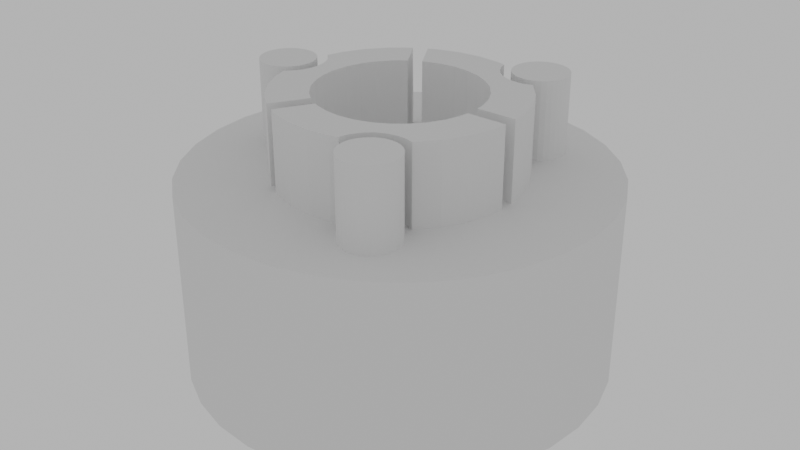 # Source: UbuntuLogo.blend  (saved by Blender 2.92.15; exported with 4.5.12 LTS)
import bpy
from mathutils import Matrix  # noqa: F401  (used for matrix-valued properties, if any)

bpy.ops.wm.read_factory_settings(use_empty=True)
scene = bpy.context.scene
scene.name = 'Scene'

# ---- collections
col_collection = bpy.data.collections.new('Collection'); scene.collection.children.link(col_collection)

# ---- world
world_world = bpy.data.worlds.new('World'); scene.world = world_world
world_world.use_nodes = True; world_world.node_tree.nodes.clear()
_N = world_world.node_tree.nodes; _L = world_world.node_tree.links
n0 = _N.new('ShaderNodeOutputWorld'); n0.name = 'World Output'; n0.location = (300, 300)
n1 = _N.new('ShaderNodeBackground'); n1.name = 'Background'; n1.location = (10, 300)
n1.inputs[0].default_value = (0.5277, 0.5277, 0.5277, 1.0)
_L.new(n1.outputs[0], n0.inputs[0])
n0.is_active_output = True
world_world.color = (0.05088, 0.05088, 0.05088)
world_world.use_sun_shadow = False
world_world.sun_shadow_jitter_overblur = 0.0

# ---- meshes
me_circle_003 = bpy.data.meshes.new('Circle.003')
me_circle_003.from_pydata([(0.0, 1.0, 0.0), (-0.1951, 0.9808, 0.0), (-0.3827, 0.9239, 0.0), (-0.5556, 0.8315, 0.0), (-0.7071, 0.7071, 0.0), (-0.8315, 0.5556, 0.0), (-0.9239, 0.3827, 0.0), (-0.9808, 0.1951, 0.0), (-1.0, 7.55e-08, 0.0), (-0.9808, -0.1951, 0.0), (-0.9239, -0.3827, 0.0), (-0.8315, -0.5556, 0.0), (-0.7071, -0.7071, 0.0), (-0.5556, -0.8315, 0.0), (-0.3827, -0.9239, 0.0), (-0.1951, -0.9808, 0.0), (3.258e-07, -1.0, 0.0), (0.1951, -0.9808, 0.0), (0.3827, -0.9239, 0.0), (0.5556, -0.8315, 0.0), (0.7071, -0.7071, 0.0), (0.8315, -0.5556, 0.0), (0.9239, -0.3827, 0.0), (0.9808, -0.1951, 0.0), (1.0, 9.656e-07, 0.0), (0.9808, 0.1951, 0.0), (0.9239, 0.3827, 0.0), (0.8315, 0.5556, 0.0), (0.7071, 0.7071, 0.0), (0.5556, 0.8315, 0.0), (0.3827, 0.9239, 0.0), (0.1951, 0.9808, 0.0), (0.0, 1.0, -0.9275), (-0.1951, 0.9808, -0.9275), (-0.3827, 0.9239, -0.9275), (-0.5556, 0.8315, -0.9275), (-0.7071, 0.7071, -0.9275), (-0.8315, 0.5556, -0.9275), (-0.9239, 0.3827, -0.9275), (-0.9808, 0.1951, -0.9275), (-1.0, 7.55e-08, -0.9275), (-0.9808, -0.1951, -0.9275), (-0.9239, -0.3827, -0.9275), (-0.8315, -0.5556, -0.9275), (-0.7071, -0.7071, -0.9275), (-0.5556, -0.8315, -0.9275), (-0.3827, -0.9239, -0.9275), (-0.1951, -0.9808, -0.9275), (3.258e-07, -1.0, -0.9275), (0.1951, -0.9808, -0.9275), (0.3827, -0.9239, -0.9275), (0.5556, -0.8315, -0.9275), (0.7071, -0.7071, -0.9275), (0.8315, -0.5556, -0.9275), (0.9239, -0.3827, -0.9275), (0.9808, -0.1951, -0.9275), (1.0, 9.656e-07, -0.9275), (0.9808, 0.1951, -0.9275), (0.9239, 0.3827, -0.9275), (0.8315, 0.5556, -0.9275), (0.7071, 0.7071, -0.9275), (0.5556, 0.8315, -0.9275), (0.3827, 0.9239, -0.9275), (0.1951, 0.9808, -0.9275)], [], [(1, 0, 31, 30, 29, 28, 27, 26, 25, 24, 23, 22, 21, 20, 19, 18, 17, 16, 15, 14, 13, 12, 11, 10, 9, 8, 7, 6, 5, 4, 3, 2), (33, 34, 35, 36, 37, 38, 39, 40, 41, 42, 43, 44, 45, 46, 47, 48, 49, 50, 51, 52, 53, 54, 55, 56, 57, 58, 59, 60, 61, 62, 63, 32), (1, 2, 34, 33), (28, 29, 61, 60), (15, 16, 48, 47), (2, 3, 35, 34), (29, 30, 62, 61), (16, 17, 49, 48), (3, 4, 36, 35), (30, 31, 63, 62), (17, 18, 50, 49), (4, 5, 37, 36), (31, 0, 32, 63), (18, 19, 51, 50), (5, 6, 38, 37), (19, 20, 52, 51), (6, 7, 39, 38), (20, 21, 53, 52), (7, 8, 40, 39), (21, 22, 54, 53), (8, 9, 41, 40), (22, 23, 55, 54), (9, 10, 42, 41), (23, 24, 56, 55), (10, 11, 43, 42), (24, 25, 57, 56), (11, 12, 44, 43), (25, 26, 58, 57), (12, 13, 45, 44), (26, 27, 59, 58), (13, 14, 46, 45), (0, 1, 33, 32), (27, 28, 60, 59), (14, 15, 47, 46)])
_uv = me_circle_003.uv_layers.new(name='UVMap')
_uv.uv.foreach_set('vector', [0.0, 0.0, 0.0, 0.0, 0.0, 0.0, 0.0, 0.0, 0.0, 0.0, 0.0, 0.0, 0.0, 0.0, 0.0, 0.0, 0.0, 0.0, 0.0, 0.0, 0.0, 0.0, 0.0, 0.0, 0.0, 0.0, 0.0, 0.0, 0.0, 0.0, 0.0, 0.0, 0.0, 0.0, 0.0, 0.0, 0.0, 0.0, 0.0, 0.0, 0.0, 0.0, 0.0, 0.0, 0.0, 0.0, 0.0, 0.0, 0.0, 0.0, 0.0, 0.0, 0.0, 0.0, 0.0, 0.0, 0.0, 0.0, 0.0, 0.0, 0.0, 0.0, 0.0, 0.0, 0.0, 0.0, 0.0, 0.0, 0.0, 0.0, 0.0, 0.0, 0.0, 0.0, 0.0, 0.0, 0.0, 0.0, 0.0, 0.0, 0.0, 0.0, 0.0, 0.0, 0.0, 0.0, 0.0, 0.0, 0.0, 0.0, 0.0, 0.0, 0.0, 0.0, 0.0, 0.0, 0.0, 0.0, 0.0, 0.0, 0.0, 0.0, 0.0, 0.0, 0.0, 0.0, 0.0, 0.0, 0.0, 0.0, 0.0, 0.0, 0.0, 0.0, 0.0, 0.0, 0.0, 0.0, 0.0, 0.0, 0.0, 0.0, 0.0, 0.0, 0.0, 0.0, 0.0, 0.0, 0.0, 0.0, 0.0, 0.0, 0.0, 0.0, 0.0, 0.0, 0.0, 0.0, 0.0, 0.0, 0.0, 0.0, 0.0, 0.0, 0.0, 0.0, 0.0, 0.0, 0.0, 0.0, 0.0, 0.0, 0.0, 0.0, 0.0, 0.0, 0.0, 0.0, 0.0, 0.0, 0.0, 0.0, 0.0, 0.0, 0.0, 0.0, 0.0, 0.0, 0.0, 0.0, 0.0, 0.0, 0.0, 0.0, 0.0, 0.0, 0.0, 0.0, 0.0, 0.0, 0.0, 0.0, 0.0, 0.0, 0.0, 0.0, 0.0, 0.0, 0.0, 0.0, 0.0, 0.0, 0.0, 0.0, 0.0, 0.0, 0.0, 0.0, 0.0, 0.0, 0.0, 0.0, 0.0, 0.0, 0.0, 0.0, 0.0, 0.0, 0.0, 0.0, 0.0, 0.0, 0.0, 0.0, 0.0, 0.0, 0.0, 0.0, 0.0, 0.0, 0.0, 0.0, 0.0, 0.0, 0.0, 0.0, 0.0, 0.0, 0.0, 0.0, 0.0, 0.0, 0.0, 0.0, 0.0, 0.0, 0.0, 0.0, 0.0, 0.0, 0.0, 0.0, 0.0, 0.0, 0.0, 0.0, 0.0, 0.0, 0.0, 0.0, 0.0, 0.0, 0.0, 0.0, 0.0, 0.0, 0.0, 0.0, 0.0, 0.0, 0.0, 0.0, 0.0, 0.0, 0.0, 0.0, 0.0, 0.0, 0.0, 0.0, 0.0, 0.0, 0.0, 0.0, 0.0, 0.0, 0.0, 0.0, 0.0, 0.0, 0.0, 0.0, 0.0, 0.0, 0.0, 0.0, 0.0, 0.0, 0.0, 0.0, 0.0, 0.0, 0.0, 0.0, 0.0, 0.0, 0.0, 0.0, 0.0, 0.0, 0.0, 0.0, 0.0, 0.0, 0.0, 0.0, 0.0, 0.0, 0.0, 0.0, 0.0, 0.0, 0.0, 0.0, 0.0, 0.0, 0.0, 0.0, 0.0, 0.0, 0.0, 0.0, 0.0, 0.0, 0.0, 0.0, 0.0, 0.0, 0.0, 0.0, 0.0, 0.0, 0.0, 0.0, 0.0, 0.0, 0.0, 0.0, 0.0, 0.0, 0.0, 0.0, 0.0, 0.0, 0.0, 0.0, 0.0, 0.0, 0.0, 0.0, 0.0, 0.0, 0.0, 0.0, 0.0, 0.0, 0.0, 0.0, 0.0, 0.0, 0.0, 0.0, 0.0, 0.0, 0.0, 0.0, 0.0, 0.0, 0.0, 0.0, 0.0, 0.0, 0.0, 0.0, 0.0, 0.0, 0.0, 0.0, 0.0, 0.0, 0.0, 0.0, 0.0, 0.0])
me_circle_003.use_remesh_fix_poles = True
me_circle_003.use_remesh_preserve_attributes = False
me_circle_003.use_mirror_vertex_groups = False
me_circle_003.update()
me_circle_007 = bpy.data.meshes.new('Circle.007')
me_circle_007.from_pydata([(-0.9378, -0.2254, 0.1693), (-0.898, -0.1769, 0.1693), (-0.8685, -0.1216, 0.1693), (-0.8503, -0.06165, 0.1693), (-0.8441, 0.0007364, 0.1693), (-0.8503, 0.06313, 0.1693), (-0.8685, 0.1231, 0.1693), (-0.898, 0.1784, 0.1693), (-0.9378, 0.2269, 0.1693), (0.5793, -0.6894, 0.1693), (0.5173, -0.6955, 0.1693), (0.4577, -0.7136, 0.1693), (0.4028, -0.743, 0.1693), (0.3547, -0.7825, 0.1693), (0.3152, -0.8306, 0.1693), (0.2858, -0.8856, 0.1693), (0.2677, -0.9452, 0.1693), (0.6413, -0.6955, 0.1693), (0.2676, 0.946, 0.1693), (0.2857, 0.8864, 0.1693), (0.315, 0.8316, 0.1693), (0.3545, 0.7835, 0.1693), (0.4026, 0.744, 0.1693), (0.4574, 0.7147, 0.1693), (0.517, 0.6966, 0.1693), (0.5789, 0.6905, 0.1693), (0.6408, 0.6966, 0.1693), (0.0, 1.0, 0.0), (-0.1951, 0.9808, 0.0), (-0.3827, 0.9239, 0.0), (-0.5556, 0.8315, 0.0), (-0.7071, 0.7071, 0.0), (-0.8315, 0.5556, 0.0), (-0.9239, 0.3827, 0.0), (-0.9808, 0.1951, 0.0), (-0.9808, -0.1951, 0.0), (-0.9239, -0.3827, 0.0), (-0.8315, -0.5556, 0.0), (-0.7071, -0.7071, 0.0), (-0.5556, -0.8315, 0.0), (-0.3827, -0.9239, 0.0), (-0.1951, -0.9808, 0.0), (3.258e-07, -1.0, 0.0), (0.1951, -0.9808, 0.0), (0.7071, -0.7071, 0.0), (0.8315, -0.5556, 0.0), (0.9239, -0.3827, 0.0), (0.9808, -0.1951, 0.0), (0.9808, 0.1951, 0.0), (0.9239, 0.3827, 0.0), (0.8315, 0.5556, 0.0), (0.7071, 0.7071, 0.0), (0.3827, 0.9239, 0.0), (0.1951, 0.9808, 0.0), (-0.1312, 0.6595, 0.0), (1.791e-07, 0.6724, 0.0), (-0.2573, 0.6212, 0.0), (-0.4755, 0.4755, 0.0), (-0.5591, 0.3736, 0.0), (-0.6212, 0.2573, 0.0), (-0.6595, 0.1312, 0.0), (-0.6724, -8.182e-09, 0.0), (-0.6595, -0.1312, 0.0), (-0.6212, -0.2573, 0.0), (-0.5591, -0.3736, 0.0), (-0.4755, -0.4755, 0.0), (-0.2573, -0.6212, 0.0), (-0.1312, -0.6595, 0.0), (2.317e-07, -0.6724, 0.0), (0.1312, -0.6595, 0.0), (0.2573, -0.6212, 0.0), (0.3736, -0.5591, 0.0), (0.4755, -0.4755, 0.0), (0.5591, -0.3736, 0.0), (0.6212, -0.2573, 0.0), (0.6595, -0.1312, 0.0), (0.6595, 0.1312, 0.0), (0.6212, 0.2573, 0.0), (0.5591, 0.3736, 0.0), (0.4755, 0.4755, 0.0), (0.3736, 0.5591, 0.0), (0.2573, 0.6212, 0.0), (0.1312, 0.6595, 0.0), (0.0, 1.0, 0.8755), (-0.1951, 0.9808, 0.8755), (-0.3827, 0.9239, 0.8755), (-0.5556, 0.8315, 0.8755), (-0.7071, 0.7071, 0.8755), (-0.8315, 0.5556, 0.8755), (-0.9239, 0.3827, 0.8755), (-0.9239, -0.3827, 0.8755), (-0.8315, -0.5556, 0.8755), (-0.7071, -0.7071, 0.8755), (-0.5556, -0.8315, 0.8755), (-0.3827, -0.9239, 0.8755), (-0.1951, -0.9808, 0.8755), (3.258e-07, -1.0, 0.8755), (0.1951, -0.9808, 0.8755), (0.7071, -0.7071, 0.8755), (0.8315, -0.5556, 0.8755), (0.9239, -0.3827, 0.8755), (0.9808, -0.1951, 0.8755), (0.9808, 0.1951, 0.8755), (0.9239, 0.3827, 0.8755), (0.8315, 0.5556, 0.8755), (0.7071, 0.7071, 0.8755), (0.1951, 0.9808, 0.8755), (-0.1312, 0.6595, 0.8755), (1.791e-07, 0.6724, 0.8755), (-0.2573, 0.6212, 0.8755), (-0.4755, 0.4755, 0.8755), (-0.5591, 0.3736, 0.8755), (-0.6212, 0.2573, 0.8755), (-0.6595, 0.1312, 0.8755), (-0.6724, -8.182e-09, 0.8755), (-0.6595, -0.1312, 0.8755), (-0.6212, -0.2573, 0.8755), (-0.5591, -0.3736, 0.8755), (-0.4755, -0.4755, 0.8755), (-0.2573, -0.6212, 0.8755), (-0.1312, -0.6595, 0.8755), (2.317e-07, -0.6724, 0.8755), (0.1312, -0.6595, 0.8755), (0.2573, -0.6212, 0.8755), (0.3736, -0.5591, 0.8755), (0.4755, -0.4755, 0.8755), (0.5591, -0.3736, 0.8755), (0.6212, -0.2573, 0.8755), (0.6595, -0.1312, 0.8755), (0.6595, 0.1312, 0.8755), (0.6212, 0.2573, 0.8755), (0.5591, 0.3736, 0.8755), (0.4755, 0.4755, 0.8755), (0.3736, 0.5591, 0.8755), (0.2573, 0.6212, 0.8755), (0.1312, 0.6595, 0.8755), (0.2857, 0.8864, 0.8755), (0.2676, 0.946, 0.8755), (0.2663, 0.9592, 0.1693), (0.2663, 0.9592, 0.8755), (0.3346, 0.8077, 0.8755), (0.3545, 0.7835, 0.8755), (0.315, 0.8316, 0.8755), (0.4574, 0.7147, 0.8755), (0.4026, 0.744, 0.8755), (0.5789, 0.6905, 0.8755), (0.6408, 0.6966, 0.8755), (0.517, 0.6966, 0.8755), (0.6985, 0.7141, 0.8755), (0.6985, 0.7141, 0.1693), (0.4741, 0.7096, 0.8755), (0.2931, 0.9511, 0.1304), (0.4091, 0.8944, -2.98e-08), (0.3789, 0.925, 0.01836), (0.3827, 0.9239, 0.01411), (0.3976, 0.9159, 0.0), (0.6254, 0.7742, 0.05096), (0.4654, 0.8381, -2.98e-08), (0.4345, 0.8635, -2.98e-08), (0.5396, 0.8075, 0.0), (0.539, 0.8076, -1.49e-08), (0.5007, 0.8192, -2.98e-08), (0.5789, 0.8036, -1.49e-08), (0.5883, 0.8046, 0.0), (0.3547, -0.7825, 0.8755), (0.4028, -0.743, 0.8755), (0.2663, -0.9592, 0.1693), (0.2677, -0.9452, 0.8755), (0.2663, -0.9592, 0.8755), (0.5173, -0.6955, 0.8755), (0.6413, -0.6955, 0.8755), (0.2858, -0.8856, 0.8755), (0.5793, -0.6894, 0.8755), (0.3344, -0.8072, 0.8755), (0.3152, -0.8306, 0.8755), (0.6997, -0.7132, 0.8755), (0.6997, -0.7132, 0.1693), (0.4736, -0.7088, 0.8755), (0.4577, -0.7136, 0.8755), (0.5355, -0.7868, 7.451e-09), (0.5793, -0.7825, 7.451e-09), (0.6257, -0.7739, 0.02391), (0.6114, -0.7856, 0.0), (0.5274, -0.7893, 0.0), (0.4934, -0.7996, 0.0), (0.4545, -0.8203, 0.0), (0.4205, -0.8483, 0.0), (0.3925, -0.8823, 0.0), (0.3773, -0.9108, 0.0), (0.3718, -0.9212, 0.0), (0.2948, -0.9505, 0.1191), (0.3697, -0.9278, 0.0), (-0.8503, -0.06165, 0.8755), (-0.8685, -0.1216, 0.8755), (-0.8503, 0.06313, 0.8755), (-0.8441, 0.0007364, 0.8755), (-0.8685, 0.1231, 0.8755), (-0.8442, 3.571e-08, 0.8755), (-0.898, -0.1769, 0.8755), (-0.8997, -0.179, 0.8755), (-0.9378, -0.2254, 0.8755), (-0.8983, 0.1787, 0.8755), (-0.898, 0.1784, 0.8755), (-0.9378, 0.2269, 0.8755), (-0.9645, 0.2488, 0.8755), (-0.9645, 0.2488, 0.1693), (-0.9649, -0.2476, 0.8755), (-0.9649, -0.2476, 0.1693), (-0.9834, 0.07551, 7.451e-09), (-0.9723, 0.03886, 7.451e-09), (-0.9723, -0.03738, 7.451e-09), (-0.9686, 0.0007364, 7.451e-09), (-0.9686, 6.749e-08, 0.0), (-0.9913, -0.08869, 0.0), (-0.9834, -0.07404, 7.451e-09), (-0.9884, 0.1181, 0.02146), (-0.9911, 0.08994, 0.0), (-0.9885, -0.1165, 0.02121), (-0.9822, -0.181, 0.08394), (-0.9808, -0.1951, 0.09999), (-0.9808, 0.1951, 0.09843), (-0.982, 0.1827, 0.08425), (-0.5114, -0.7654, 0.8755), (-0.5114, -0.7654, 0.0), (-0.5507, -0.8341, 0.0), (-0.5507, -0.8341, 0.3859), (-0.5507, -0.8341, 0.3751), (-0.3871, -0.548, 0.8755), (-0.3871, -0.548, 0.0), (-0.4471, -0.8894, 0.0), (-0.4471, -0.8894, 0.8755), (-0.2852, -0.6063, 0.0), (-0.2852, -0.6063, 0.8755), (0.6666, 0.05869, 0.0), (0.6666, 0.05869, 0.8755), (0.9942, 0.05869, 0.8755), (0.9942, 0.05869, 0.0), (0.6666, -0.05869, 0.8755), (0.6666, -0.05869, 0.0), (0.9942, -0.05869, 0.8755), (0.9942, -0.05869, 0.0), (-0.479, 0.7168, 0.0), (-0.3817, 0.5524, 0.8755), (-0.3817, 0.5524, 0.0), (-0.5489, 0.835, 0.0), (-0.479, 0.7168, 0.8755), (-0.5489, 0.835, 0.3859), (-0.2791, 0.6095, 0.0), (-0.2791, 0.6095, 0.8755), (-0.4453, 0.8904, 0.0), (-0.4453, 0.8904, 0.8755)], [], [(7, 6, 208, 216, 215), (8, 7, 215, 221), (0, 207, 219, 218), (1, 0, 218, 217), (2, 1, 217, 213, 214), (3, 2, 214, 210), (4, 3, 210, 212, 211), (5, 4, 211, 209), (6, 5, 209, 208), (0, 200, 206, 207), (1, 198, 199, 200, 0), (2, 193, 198, 1), (3, 192, 193, 2), (4, 195, 197, 192, 3), (5, 194, 195, 4), (6, 196, 194, 5), (7, 202, 196, 6), (8, 203, 201, 202, 7), (10, 9, 180, 179), (11, 10, 179, 183, 184), (12, 11, 184, 185), (13, 12, 185, 186), (17, 176, 181), (14, 13, 186, 187), (9, 17, 181, 182, 180), (15, 14, 187, 188, 189), (16, 15, 189, 191, 190), (10, 169, 172, 9), (11, 178, 177, 169, 10), (12, 165, 178, 11), (13, 164, 165, 12), (17, 170, 175, 176), (14, 174, 173, 164, 13), (9, 172, 170, 17), (15, 171, 174, 14), (16, 167, 171, 15), (26, 25, 162, 163, 156), (18, 138, 151), (19, 18, 151, 153), (20, 19, 153, 154, 155, 152), (21, 20, 152, 158), (22, 21, 158, 157), (23, 22, 157, 161), (24, 23, 161, 160), (25, 24, 160, 159, 162), (18, 137, 139, 138), (19, 136, 137, 18), (20, 142, 136, 19), (21, 141, 140, 142, 20), (22, 144, 141, 21), (23, 143, 144, 22), (24, 147, 150, 143, 23), (25, 145, 147, 24), (26, 146, 145, 25), (107, 108, 83, 84), (54, 28, 27, 55), (56, 29, 28, 54), (57, 31, 30, 241, 243), (58, 32, 31, 57), (59, 33, 32, 58), (60, 34, 33, 59), (61, 212, 211, 209, 208, 216, 34, 60), (62, 35, 213, 214, 210, 212, 61), (63, 36, 35, 62), (64, 37, 36, 63), (65, 38, 37, 64), (66, 40, 229, 231), (67, 41, 40, 66), (68, 42, 41, 67), (69, 43, 42, 68), (70, 188, 189, 191, 43, 69), (71, 183, 184, 185, 186, 187, 188, 70), (72, 44, 182, 180, 179, 183, 71), (73, 45, 44, 72), (74, 46, 45, 73), (75, 47, 46, 74), (76, 48, 236, 233), (77, 49, 48, 76), (78, 50, 49, 77), (79, 51, 50, 78), (80, 159, 162, 163, 51, 79), (81, 52, 155, 152, 158, 157, 161, 160, 159, 80), (82, 53, 52, 81), (55, 27, 53, 82), (109, 107, 84, 85), (110, 242, 245, 86, 87), (111, 110, 87, 88), (112, 111, 88, 89), (113, 112, 89, 204, 203, 201), (114, 113, 201, 202, 196, 194, 195, 197), (115, 114, 197, 192, 193, 198, 199), (116, 115, 199, 200, 206, 90), (117, 116, 90, 91), (118, 117, 91, 92), (119, 232, 230, 94), (120, 119, 94, 95), (121, 120, 95, 96), (122, 121, 96, 97), (123, 122, 97, 168, 167, 171, 174, 173), (124, 123, 173, 164, 165, 178, 177), (125, 124, 177, 169, 172, 170, 175, 98), (126, 125, 98, 99), (127, 126, 99, 100), (128, 127, 100, 101), (129, 234, 235, 102), (130, 129, 102, 103), (131, 130, 103, 104), (132, 131, 104, 105), (133, 132, 105, 148, 146, 145, 147, 150), (134, 133, 150, 143, 144, 141, 140), (135, 134, 140, 142, 136, 137, 139, 106), (108, 135, 106, 83), (81, 80, 133, 134), (57, 243, 242, 110), (82, 81, 134, 135), (58, 57, 110, 111), (48, 49, 103, 102), (55, 82, 135, 108), (59, 58, 111, 112), (49, 50, 104, 103), (27, 28, 84, 83), (60, 59, 112, 113), (50, 51, 105, 104), (28, 29, 85, 84), (61, 60, 113, 114), (51, 163, 156, 149, 148, 105), (29, 249, 250, 85), (62, 61, 114, 115), (30, 31, 87, 86), (63, 62, 115, 116), (52, 53, 106, 139, 138, 151, 153, 154), (31, 32, 88, 87), (64, 63, 116, 117), (53, 27, 83, 106), (32, 33, 89, 88), (65, 64, 117, 118), (33, 34, 220, 205, 204, 89), (34, 216, 215, 221, 220), (66, 231, 232, 119), (67, 66, 119, 120), (35, 36, 90, 206, 207, 219), (68, 67, 120, 121), (36, 37, 91, 90), (69, 68, 121, 122), (37, 38, 92, 91), (70, 69, 122, 123), (38, 39, 93, 92), (71, 70, 123, 124), (39, 224, 226, 225, 93), (72, 71, 124, 125), (40, 41, 95, 94), (73, 72, 125, 126), (41, 42, 96, 95), (74, 73, 126, 127), (42, 43, 97, 96), (75, 74, 127, 128), (43, 191, 190, 166, 168, 97), (76, 233, 234, 129), (77, 76, 129, 130), (44, 45, 99, 98), (78, 77, 130, 131), (54, 55, 108, 107), (45, 46, 100, 99), (79, 78, 131, 132), (56, 54, 107, 109), (46, 47, 101, 100), (80, 79, 132, 133), (47, 240, 239, 101), (146, 26, 149, 148), (149, 26, 156), (154, 155, 52), (175, 176, 181, 182, 44, 98), (167, 16, 166, 168), (166, 16, 190), (205, 8, 221, 220), (203, 8, 205, 204), (219, 218, 217, 213, 35), (227, 228, 65, 118), (225, 226, 224, 223, 228, 227, 222), (223, 224, 39), (225, 222, 93), (230, 229, 40, 94), (222, 227, 118, 92, 93), (232, 231, 229, 230), (228, 223, 39, 38, 65), (239, 237, 128, 101), (234, 233, 236, 235), (235, 236, 48, 102), (238, 240, 47, 75), (237, 238, 75, 128), (239, 240, 238, 237), (242, 243, 241, 244, 246, 245), (247, 249, 29, 56), (244, 241, 30), (248, 247, 56, 109), (248, 250, 249, 247), (246, 244, 30, 86), (245, 246, 86), (250, 248, 109, 85)])
_uv = me_circle_007.uv_layers.new(name='UVMap')
_uv.uv.foreach_set('vector', [0.0, 0.0, 0.0, 0.0, 0.0, 0.0, 0.0, 0.0, 0.0, 0.0, 0.0, 0.0, 0.0, 0.0, 0.0, 0.0, 0.0, 0.0, 0.0, 0.0, 0.0, 0.0, 0.0, 0.0, 0.0, 0.0, 0.0, 0.0, 0.0, 0.0, 0.0, 0.0, 0.0, 0.0, 0.0, 0.0, 0.0, 0.0, 0.0, 0.0, 0.0, 0.0, 0.0, 0.0, 0.0, 0.0, 0.0, 0.0, 0.0, 0.0, 0.0, 0.0, 0.0, 0.0, 0.0, 0.0, 0.0, 0.0, 0.0, 0.0, 0.0, 0.0, 0.0, 0.0, 0.0, 0.0, 0.0, 0.0, 0.0, 0.0, 0.0, 0.0, 0.0, 0.0, 0.0, 0.0, 0.0, 0.0, 0.0, 0.0, 0.0, 0.0, 0.0, 0.0, 0.0, 0.0, 0.0, 0.0, 0.0, 0.0, 0.0, 0.0, 0.0, 0.0, 0.0, 0.0, 0.0, 0.0, 0.0, 0.0, 0.0, 0.0, 0.0, 0.0, 0.0, 0.0, 0.0, 0.0, 0.0, 0.0, 0.0, 0.0, 0.0, 0.0, 0.0, 0.0, 0.0, 0.0, 0.0, 0.0, 0.0, 0.0, 0.0, 0.0, 0.0, 0.0, 0.0, 0.0, 0.0, 0.0, 0.0, 0.0, 0.0, 0.0, 0.0, 0.0, 0.0, 0.0, 0.0, 0.0, 0.0, 0.0, 0.0, 0.0, 0.0, 0.0, 0.0, 0.0, 0.0, 0.0, 0.0, 0.0, 0.0, 0.0, 0.0, 0.0, 0.0, 0.0, 0.0, 0.0, 0.0, 0.0, 0.0, 0.0, 0.0, 0.0, 0.0, 0.0, 0.0, 0.0, 0.0, 0.0, 0.0, 0.0, 0.0, 0.0, 0.0, 0.0, 0.0, 0.0, 0.0, 0.0, 0.0, 0.0, 0.0, 0.0, 0.0, 0.0, 0.0, 0.0, 0.0, 0.0, 0.0, 0.0, 0.0, 0.0, 0.0, 0.0, 0.0, 0.0, 0.0, 0.0, 0.0, 0.0, 0.0, 0.0, 0.0, 0.0, 0.0, 0.0, 0.0, 0.0, 0.0, 0.0, 0.0, 0.0, 0.0, 0.0, 0.0, 0.0, 0.0, 0.0, 0.0, 0.0, 0.0, 0.0, 0.0, 0.0, 0.0, 0.0, 0.0, 0.0, 0.0, 0.0, 0.0, 0.0, 0.0, 0.0, 0.0, 0.0, 0.0, 0.0, 0.0, 0.0, 0.0, 0.0, 0.0, 0.0, 0.0, 0.0, 0.0, 0.0, 0.0, 0.0, 0.0, 0.0, 0.0, 0.0, 0.0, 0.0, 0.0, 0.0, 0.0, 0.0, 0.0, 0.0, 0.0, 0.0, 0.0, 0.0, 0.0, 0.0, 0.0, 0.0, 0.0, 0.0, 0.0, 0.0, 0.0, 0.0, 0.0, 0.0, 0.0, 0.0, 0.0, 0.0, 0.0, 0.0, 0.0, 0.0, 0.0, 0.0, 0.0, 0.0, 0.0, 0.0, 0.0, 0.0, 0.0, 0.0, 0.0, 0.0, 0.0, 0.0, 0.0, 0.0, 0.0, 0.0, 0.0, 0.0, 0.0, 0.0, 0.0, 0.0, 0.0, 0.0, 0.0, 0.0, 0.0, 0.0, 0.0, 0.0, 0.0, 0.0, 0.0, 0.0, 0.0, 0.0, 0.0, 0.0, 0.0, 0.0, 0.0, 0.0, 0.0, 0.0, 0.0, 0.0, 0.0, 0.0, 0.0, 0.0, 0.0, 0.0, 0.0, 0.0, 0.0, 0.0, 0.0, 0.0, 0.0, 0.0, 0.0, 0.0, 0.0, 0.0, 0.0, 0.0, 0.0, 0.0, 0.0, 0.0, 0.0, 0.0, 0.0, 0.0, 0.0, 0.0, 0.0, 0.0, 0.0, 0.0, 0.0, 0.0, 0.0, 0.0, 0.0, 0.0, 0.0, 0.0, 0.0, 0.0, 0.0, 0.0, 0.0, 0.0, 0.0, 0.0, 0.0, 0.0, 0.0, 0.0, 0.0, 0.0, 0.0, 0.0, 0.0, 0.0, 0.0, 0.0, 0.0, 0.0, 0.0, 0.0, 0.0, 0.0, 0.0, 0.0, 0.0, 0.0, 0.0, 0.0, 0.0, 0.0, 0.0, 0.0, 0.0, 0.0, 0.0, 0.0, 0.0, 0.0, 0.0, 0.0, 0.0, 0.0, 0.0, 0.0, 0.0, 0.0, 0.0, 0.0, 0.0, 0.0, 0.0, 0.0, 0.0, 0.0, 0.0, 0.0, 0.0, 0.0, 0.0, 0.0, 0.0, 0.0, 0.0, 0.0, 0.0, 0.0, 0.0, 0.0, 0.0, 0.0, 0.0, 0.0, 0.0, 0.0, 0.0, 0.0, 0.0, 0.0, 0.0, 0.0, 0.0, 0.0, 0.0, 0.0, 0.0, 0.0, 0.0, 0.0, 0.0, 0.0, 0.0, 0.0, 0.0, 0.0, 0.0, 0.0, 0.0, 0.0, 0.0, 0.0, 0.0, 0.0, 0.0, 0.0, 0.0, 0.0, 0.0, 0.0, 0.0, 0.0, 0.0, 0.0, 0.0, 0.0, 0.0, 0.0, 0.0, 0.0, 0.0, 0.0, 0.0, 0.0, 0.0, 0.0, 0.0, 0.0, 0.0, 0.0, 0.0, 0.0, 0.0, 0.0, 0.0, 0.0, 0.0, 0.0, 0.0, 0.0, 0.0, 0.0, 0.0, 0.0, 0.0, 0.0, 0.0, 0.0, 0.0, 0.0, 0.0, 0.0, 0.0, 0.0, 0.0, 0.0, 0.0, 0.0, 0.0, 0.0, 0.0, 0.0, 0.0, 0.0, 0.0, 0.0, 0.0, 0.0, 0.0, 0.0, 0.0, 0.0, 0.0, 0.0, 0.0, 0.0, 0.0, 0.0, 0.0, 0.0, 0.0, 0.0, 0.0, 0.0, 0.0, 0.0, 0.0, 0.0, 0.0, 0.0, 0.0, 0.0, 0.0, 0.0, 0.0, 0.0, 0.0, 0.0, 0.0, 0.0, 0.0, 0.0, 0.0, 0.0, 0.0, 0.0, 0.0, 0.0, 0.0, 0.0, 0.0, 0.0, 0.0, 0.0, 0.0, 0.0, 0.0, 0.0, 0.0, 0.0, 0.0, 0.0, 0.0, 0.0, 0.0, 0.0, 0.0, 0.0, 0.0, 0.0, 0.0, 0.0, 0.0, 0.0, 0.0, 0.0, 0.0, 0.0, 0.0, 0.0, 0.0, 0.0, 0.0, 0.0, 0.0, 0.0, 0.0, 0.0, 0.0, 0.0, 0.0, 0.0, 0.0, 0.0, 0.0, 0.0, 0.0, 0.0, 0.0, 0.0, 0.0, 0.0, 0.0, 0.0, 0.0, 0.0, 0.0, 0.0, 0.0, 0.0, 0.0, 0.0, 0.0, 0.0, 0.0, 0.0, 0.0, 0.0, 0.0, 0.0, 0.0, 0.0, 0.0, 0.0, 0.0, 0.0, 0.0, 0.0, 0.0, 0.0, 0.0, 0.0, 0.0, 0.0, 0.0, 0.0, 0.0, 0.0, 0.0, 0.0, 0.0, 0.0, 0.0, 0.0, 0.0, 0.0, 0.0, 0.0, 0.0, 0.0, 0.0, 0.0, 0.0, 0.0, 0.0, 0.0, 0.0, 0.0, 0.0, 0.0, 0.0, 0.0, 0.0, 0.0, 0.0, 0.0, 0.0, 0.0, 0.0, 0.0, 0.0, 0.0, 0.0, 0.0, 0.0, 0.0, 0.0, 0.0, 0.0, 0.0, 0.0, 0.0, 0.0, 0.0, 0.0, 0.0, 0.0, 0.0, 0.0, 0.0, 0.0, 0.0, 0.0, 0.0, 0.0, 0.0, 0.0, 0.0, 0.0, 0.0, 0.0, 0.0, 0.0, 0.0, 0.0, 0.0, 0.0, 0.0, 0.0, 0.0, 0.0, 0.0, 0.0, 0.0, 0.0, 0.0, 0.0, 0.0, 0.0, 0.0, 0.0, 0.0, 0.0, 0.0, 0.0, 0.0, 0.0, 0.0, 0.0, 0.0, 0.0, 0.0, 0.0, 0.0, 0.0, 0.0, 0.0, 0.0, 0.0, 0.0, 0.0, 0.0, 0.0, 0.0, 0.0, 0.0, 0.0, 0.0, 0.0, 0.0, 0.0, 0.0, 0.0, 0.0, 0.0, 0.0, 0.0, 0.0, 0.0, 0.0, 0.0, 0.0, 0.0, 0.0, 0.0, 0.0, 0.0, 0.0, 0.0, 0.0, 0.0, 0.0, 0.0, 0.0, 0.0, 0.0, 0.0, 0.0, 0.0, 0.0, 0.0, 0.0, 0.0, 0.0, 0.0, 0.0, 0.0, 0.0, 0.0, 0.0, 0.0, 0.0, 0.0, 0.0, 0.0, 0.0, 0.0, 0.0, 0.0, 0.0, 0.0, 0.0, 0.0, 0.0, 0.0, 0.0, 0.0, 0.0, 0.0, 0.0, 0.0, 0.0, 0.0, 0.0, 0.0, 0.0, 0.0, 0.0, 0.0, 0.0, 0.0, 0.0, 0.0, 0.0, 0.0, 0.0, 0.0, 0.0, 0.0, 0.0, 0.0, 0.0, 0.0, 0.0, 0.0, 0.0, 0.0, 0.0, 0.0, 0.0, 0.0, 0.0, 0.0, 0.0, 0.0, 0.0, 0.0, 0.0, 0.0, 0.0, 0.0, 0.0, 0.0, 0.0, 0.0, 0.0, 0.0, 0.0, 0.0, 0.0, 0.0, 0.0, 0.0, 0.0, 0.0, 0.0, 0.0, 0.0, 0.0, 0.0, 0.0, 0.0, 0.0, 0.0, 0.0, 0.0, 0.0, 0.0, 0.0, 0.0, 0.0, 0.0, 0.0, 0.0, 0.0, 0.0, 0.0, 0.0, 0.0, 0.0, 0.0, 0.0, 0.0, 0.0, 0.0, 0.0, 0.0, 0.0, 0.0, 0.0, 0.0, 0.0, 0.0, 0.0, 0.0, 0.0, 0.0, 0.0, 0.0, 0.0, 0.0, 0.0, 0.0, 0.0, 0.0, 0.0, 0.0, 0.0, 0.0, 0.0, 0.0, 0.0, 0.0, 0.0, 0.0, 0.0, 0.0, 0.0, 0.0, 0.0, 0.0, 0.0, 0.0, 0.0, 0.0, 0.0, 0.0, 0.0, 0.0, 0.0, 0.0, 0.0, 0.0, 0.0, 0.0, 0.0, 0.0, 0.0, 0.0, 0.0, 0.0, 0.0, 0.0, 0.0, 0.0, 0.0, 0.0, 0.0, 0.0, 0.0, 0.0, 0.0, 0.0, 0.0, 0.0, 0.0, 0.0, 0.0, 0.0, 0.0, 0.0, 0.0, 0.0, 0.0, 0.0, 0.0, 0.0, 0.0, 0.0, 0.0, 0.0, 0.0, 0.0, 0.0, 0.0, 0.0, 0.0, 0.0, 0.0, 0.0, 0.0, 0.0, 0.0, 0.0, 0.0, 0.0, 0.0, 0.0, 0.0, 0.0, 0.0, 0.0, 0.0, 0.0, 0.0, 0.0, 0.0, 0.0, 0.0, 0.0, 0.0, 0.0, 0.0, 0.0, 0.0, 0.0, 0.0, 0.0, 0.0, 0.0, 0.0, 0.0, 0.0, 0.0, 0.0, 0.0, 0.0, 0.0, 0.0, 0.0, 0.0, 0.0, 0.0, 0.0, 0.0, 0.0, 0.0, 0.0, 0.0, 0.0, 0.0, 0.0, 0.0, 0.0, 0.0, 0.0, 0.0, 0.0, 0.0, 0.0, 0.0, 0.0, 0.0, 0.0, 0.0, 0.0, 0.0, 0.0, 0.0, 0.0, 0.0, 0.0, 0.0, 0.0, 0.0, 0.0, 0.0, 0.0, 0.0, 0.0, 0.0, 0.0, 0.0, 0.0, 0.0, 0.0, 0.0, 0.0, 0.0, 0.0, 0.0, 0.0, 0.0, 0.0, 0.0, 0.0, 0.0, 0.0, 0.0, 0.0, 0.0, 0.0, 0.0, 0.0, 0.0, 0.0, 0.0, 0.0, 0.0, 0.0, 0.0, 0.0, 0.0, 0.0, 0.0, 0.0, 0.0, 0.0, 0.0, 0.0, 0.0, 0.0, 0.0, 0.0, 0.0, 0.0, 0.0, 0.0, 0.0, 0.0, 0.0, 0.0, 0.0, 0.0, 0.0, 0.0, 0.0, 0.0, 0.0, 0.0, 0.0, 0.0, 0.0, 0.0, 0.0, 0.0, 0.0, 0.0, 0.0, 0.0, 0.0, 0.0, 0.0, 0.0, 0.0, 0.0, 0.0, 0.0, 0.0, 0.0, 0.0, 0.0, 0.0, 0.0, 0.0, 0.0, 0.0, 0.0, 0.0, 0.0, 0.0, 0.0, 0.0, 0.0, 0.0, 0.0, 0.0, 0.0, 0.0, 0.0, 0.0, 0.0, 0.0, 0.0, 0.0, 0.0, 0.0, 0.0, 0.0, 0.0, 0.0, 0.0, 0.0, 0.0, 0.0, 0.0, 0.0, 0.0, 0.0, 0.0, 0.0, 0.0, 0.0, 0.0, 0.0, 0.0, 0.0, 0.0, 0.0, 0.0, 0.0, 0.0, 0.0, 0.0, 0.0, 0.0, 0.0, 0.0, 0.0, 0.0, 0.0, 0.0, 0.0, 0.0, 0.0, 0.0, 0.0, 0.0, 0.0, 0.0, 0.0, 0.0, 0.0, 0.0, 0.0, 0.0, 0.0, 0.0, 0.0, 0.0, 0.0, 0.0, 0.0, 0.0, 0.0, 0.0, 0.0, 0.0, 0.0, 0.0, 0.0, 0.0, 0.0, 0.0, 0.0, 0.0, 0.0, 0.0, 0.0, 0.0, 0.0, 0.0, 0.0, 0.0, 0.0, 0.0, 0.0, 0.0, 0.0, 0.0, 0.0, 0.0, 0.0, 0.0, 0.0, 0.0, 0.0, 0.0, 0.0, 0.0, 0.0, 0.0, 0.0, 0.0, 0.0, 0.0, 0.0, 0.0, 0.0, 0.0, 0.0, 0.0, 0.0, 0.0, 0.0, 0.0, 0.0, 0.0, 0.0, 0.0, 0.0, 0.0, 0.0, 0.0, 0.0, 0.0, 0.0, 0.0, 0.0, 0.0, 0.0, 0.0, 0.0, 0.0, 0.0, 0.0, 0.0, 0.0, 0.0, 0.0, 0.0, 0.0, 0.0, 0.0, 0.0, 0.0, 0.0, 0.0, 0.0, 0.0, 0.0, 0.0, 0.0, 0.0, 0.0, 0.0, 0.0, 0.0, 0.0, 0.0, 0.0, 0.0, 0.0, 0.0, 0.0, 0.0, 0.0, 0.0, 0.0, 0.0, 0.0, 0.0, 0.0, 0.0, 0.0, 0.0, 0.0, 0.0, 0.0, 0.0, 0.0, 0.0, 0.0, 0.0, 0.0, 0.0, 0.0, 0.0, 0.0, 0.0, 0.0, 0.0, 0.0, 0.0, 0.0, 0.0, 0.0, 0.0, 0.0, 0.0, 0.0, 0.0, 0.0, 0.0, 0.0, 0.0, 0.0, 0.0, 0.0, 0.0, 0.0, 0.0, 0.0, 0.0, 0.0, 0.0, 0.0, 0.0, 0.0, 0.0, 0.0, 0.0, 0.0, 0.0, 0.0, 0.0, 0.0, 0.0, 0.0, 0.0, 0.0, 0.0, 0.0, 0.0, 0.0, 0.0, 0.0, 0.0, 0.0, 0.0, 0.0, 0.0, 0.0, 0.0, 0.0, 0.0, 0.0, 0.0, 0.0, 0.0, 0.0, 0.0, 0.0, 0.0, 0.0, 0.0, 0.0, 0.0, 0.0, 0.0, 0.0, 0.0, 0.0, 0.0, 0.0, 0.0, 0.0, 0.0, 0.0, 0.0, 0.0, 0.0, 0.0, 0.0, 0.0, 0.0, 0.0, 0.0, 0.0, 0.0, 0.0, 0.0, 0.0, 0.0, 0.0, 0.0, 0.0, 0.0, 0.0, 0.0, 0.0, 0.0, 0.0, 0.0, 0.0, 0.0, 0.0, 0.0, 0.0, 0.0, 0.0, 0.0, 0.0, 0.0, 0.0, 0.0, 0.0, 0.0, 0.0, 0.0, 0.0, 0.0, 0.0, 0.0, 0.0, 0.0, 0.0, 0.0, 0.0, 0.0, 0.0, 0.0, 0.0, 0.0, 0.0, 0.0, 0.0, 0.0, 0.0, 0.0, 0.0, 0.0, 0.0, 0.0, 0.0, 0.0, 0.0, 0.0, 0.0, 0.0, 0.0, 0.0, 0.0, 0.0, 0.0, 0.0, 0.0, 0.0, 0.0, 0.0, 0.0, 0.0, 0.0, 0.0, 0.0, 0.0, 0.0, 0.0, 0.0, 0.0, 0.0, 0.0, 0.0, 0.0, 0.0, 0.0, 0.0, 0.0, 0.0, 0.0, 0.0, 0.0, 0.0, 0.0, 0.0, 0.0, 0.0, 0.0, 0.0, 0.0, 0.0, 0.0, 0.0, 0.0, 0.0, 0.0, 0.0, 0.0, 0.0, 0.0, 0.5154, 0.3238, 0.5146, 0.3238, 0.488, 0.3238, 0.488, 0.352, 0.488, 0.441, 0.5154, 0.441, 0.5154, 0.352, 0.0, 0.0, 0.0, 0.0, 0.0, 0.0, 0.0, 0.0, 0.0, 0.0, 0.0, 0.0, 0.0, 0.0, 0.0, 0.0, 0.0, 0.0, 0.0, 0.0, 0.0, 0.0, 0.0, 0.0, 0.0, 0.0, 0.0, 0.0, 0.0, 0.0, 0.5154, 0.809, 0.488, 0.809, 0.488, 0.925, 0.5154, 0.925, 0.0, 0.0, 0.0, 0.0, 0.0, 0.0, 0.0, 0.0, 0.0, 0.0, 0.0, 0.0, 0.0, 0.0, 0.0, 0.0, 0.0, 0.0, 0.5154, 0.3184, 0.488, 0.3184, 0.488, 0.4348, 0.5154, 0.4348, 0.0, 0.0, 0.0, 0.0, 0.0, 0.0, 0.0, 0.0, 0.0, 0.0, 0.0, 0.0, 0.0, 0.0, 0.0, 0.0, 0.0, 0.0, 0.0, 0.0, 0.0, 0.0, 0.0, 0.0, 0.5154, 0.8152, 0.488, 0.8152, 0.488, 0.9316, 0.5154, 0.9316, 0.5154, 0.3127, 0.488, 0.3127, 0.488, 0.3806, 0.488, 0.4294, 0.5154, 0.4294, 0.5154, 0.3806, 0.0, 0.0, 0.0, 0.0, 0.0, 0.0, 0.0, 0.0, 0.0, 0.0, 0.0, 0.0, 0.0, 0.0, 0.0, 0.0, 0.0, 0.0, 0.0, 0.0, 0.0, 0.0, 0.5154, 0.9384, 0.5154, 0.8224, 0.488, 0.8224, 0.488, 0.9384, 0.0, 0.0, 0.0, 0.0, 0.0, 0.0, 0.0, 0.0, 0.0, 0.0, 0.0, 0.0, 0.0, 0.0, 0.0, 0.0, 0.0, 0.0, 0.0, 0.0, 0.0, 0.0])
me_circle_007.use_remesh_fix_poles = True
me_circle_007.use_remesh_preserve_attributes = False
me_circle_007.use_mirror_vertex_groups = False
me_circle_007.update()
me_circle_013 = bpy.data.meshes.new('Circle.013')
me_circle_013.from_pydata([(0.0, 1.0, 0.0), (-0.1951, 0.9808, 0.0), (-0.3827, 0.9239, 0.0), (-0.5556, 0.8315, 0.0), (-0.7071, 0.7071, 0.0), (-0.8315, 0.5556, 0.0), (-0.9239, 0.3827, 0.0), (-0.9808, 0.1951, 0.0), (-1.0, 7.55e-08, 0.0), (-0.9808, -0.1951, 0.0), (-0.9239, -0.3827, 0.0), (-0.8315, -0.5556, 0.0), (-0.7071, -0.7071, 0.0), (-0.5556, -0.8315, 0.0), (-0.3827, -0.9239, 0.0), (-0.1951, -0.9808, 0.0), (3.258e-07, -1.0, 0.0), (0.1951, -0.9808, 0.0), (0.3827, -0.9239, 0.0), (0.5556, -0.8315, 0.0), (0.7071, -0.7071, 0.0), (0.8315, -0.5556, 0.0), (0.9239, -0.3827, 0.0), (0.9808, -0.1951, 0.0), (1.0, 9.656e-07, 0.0), (0.9808, 0.1951, 0.0), (0.9239, 0.3827, 0.0), (0.8315, 0.5556, 0.0), (0.7071, 0.7071, 0.0), (0.5556, 0.8315, 0.0), (0.3827, 0.9239, 0.0), (0.1951, 0.9808, 0.0), (0.0, 1.0, 3.063), (-0.1951, 0.9808, 3.063), (-0.3827, 0.9239, 3.063), (-0.5556, 0.8315, 3.063), (-0.7071, 0.7071, 3.063), (-0.8315, 0.5556, 3.063), (-0.9239, 0.3827, 3.063), (-0.9808, 0.1951, 3.063), (-1.0, 7.55e-08, 3.063), (-0.9808, -0.1951, 3.063), (-0.9239, -0.3827, 3.063), (-0.8315, -0.5556, 3.063), (-0.7071, -0.7071, 3.063), (-0.5556, -0.8315, 3.063), (-0.3827, -0.9239, 3.063), (-0.1951, -0.9808, 3.063), (3.258e-07, -1.0, 3.063), (0.1951, -0.9808, 3.063), (0.3827, -0.9239, 3.063), (0.5556, -0.8315, 3.063), (0.7071, -0.7071, 3.063), (0.8315, -0.5556, 3.063), (0.9239, -0.3827, 3.063), (0.9808, -0.1951, 3.063), (1.0, 9.656e-07, 3.063), (0.9808, 0.1951, 3.063), (0.9239, 0.3827, 3.063), (0.8315, 0.5556, 3.063), (0.7071, 0.7071, 3.063), (0.5556, 0.8315, 3.063), (0.3827, 0.9239, 3.063), (0.1951, 0.9808, 3.063)], [], [(2, 1, 33, 34), (29, 28, 60, 61), (16, 15, 47, 48), (3, 2, 34, 35), (30, 29, 61, 62), (17, 16, 48, 49), (4, 3, 35, 36), (31, 30, 62, 63), (18, 17, 49, 50), (5, 4, 36, 37), (0, 31, 63, 32), (19, 18, 50, 51), (6, 5, 37, 38), (20, 19, 51, 52), (7, 6, 38, 39), (21, 20, 52, 53), (8, 7, 39, 40), (22, 21, 53, 54), (9, 8, 40, 41), (23, 22, 54, 55), (10, 9, 41, 42), (24, 23, 55, 56), (11, 10, 42, 43), (25, 24, 56, 57), (12, 11, 43, 44), (26, 25, 57, 58), (13, 12, 44, 45), (27, 26, 58, 59), (14, 13, 45, 46), (1, 0, 32, 33), (28, 27, 59, 60), (15, 14, 46, 47), (33, 32, 63, 62, 61, 60, 59, 58, 57, 56, 55, 54, 53, 52, 51, 50, 49, 48, 47, 46, 45, 44, 43, 42, 41, 40, 39, 38, 37, 36, 35, 34)])
_uv = me_circle_013.uv_layers.new(name='UVMap')
_uv.uv.foreach_set('vector', [0.0, 0.0, 0.0, 0.0, 0.0, 0.0, 0.0, 0.0, 0.0, 0.0, 0.0, 0.0, 0.0, 0.0, 0.0, 0.0, 0.0, 0.0, 0.0, 0.0, 0.0, 0.0, 0.0, 0.0, 0.0, 0.0, 0.0, 0.0, 0.0, 0.0, 0.0, 0.0, 0.0, 0.0, 0.0, 0.0, 0.0, 0.0, 0.0, 0.0, 0.0, 0.0, 0.0, 0.0, 0.0, 0.0, 0.0, 0.0, 0.0, 0.0, 0.0, 0.0, 0.0, 0.0, 0.0, 0.0, 0.0, 0.0, 0.0, 0.0, 0.0, 0.0, 0.0, 0.0, 0.0, 0.0, 0.0, 0.0, 0.0, 0.0, 0.0, 0.0, 0.0, 0.0, 0.0, 0.0, 0.0, 0.0, 0.0, 0.0, 0.0, 0.0, 0.0, 0.0, 0.0, 0.0, 0.0, 0.0, 0.0, 0.0, 0.0, 0.0, 0.0, 0.0, 0.0, 0.0, 0.0, 0.0, 0.0, 0.0, 0.0, 0.0, 0.0, 0.0, 0.0, 0.0, 0.0, 0.0, 0.0, 0.0, 0.0, 0.0, 0.0, 0.0, 0.0, 0.0, 0.0, 0.0, 0.0, 0.0, 0.0, 0.0, 0.0, 0.0, 0.0, 0.0, 0.0, 0.0, 0.0, 0.0, 0.0, 0.0, 0.0, 0.0, 0.0, 0.0, 0.0, 0.0, 0.0, 0.0, 0.0, 0.0, 0.0, 0.0, 0.0, 0.0, 0.0, 0.0, 0.0, 0.0, 0.0, 0.0, 0.0, 0.0, 0.0, 0.0, 0.0, 0.0, 0.0, 0.0, 0.0, 0.0, 0.0, 0.0, 0.0, 0.0, 0.0, 0.0, 0.0, 0.0, 0.0, 0.0, 0.0, 0.0, 0.0, 0.0, 0.0, 0.0, 0.0, 0.0, 0.0, 0.0, 0.0, 0.0, 0.0, 0.0, 0.0, 0.0, 0.0, 0.0, 0.0, 0.0, 0.0, 0.0, 0.0, 0.0, 0.0, 0.0, 0.0, 0.0, 0.0, 0.0, 0.0, 0.0, 0.0, 0.0, 0.0, 0.0, 0.0, 0.0, 0.0, 0.0, 0.0, 0.0, 0.0, 0.0, 0.0, 0.0, 0.0, 0.0, 0.0, 0.0, 0.0, 0.0, 0.0, 0.0, 0.0, 0.0, 0.0, 0.0, 0.0, 0.0, 0.0, 0.0, 0.0, 0.0, 0.0, 0.0, 0.0, 0.0, 0.0, 0.0, 0.0, 0.0, 0.0, 0.0, 0.0, 0.0, 0.0, 0.0, 0.0, 0.0, 0.0, 0.0, 0.0, 0.0, 0.0, 0.0, 0.0, 0.0, 0.0, 0.0, 0.0, 0.0, 0.0, 0.0, 0.0, 0.0, 0.0, 0.0, 0.0, 0.0, 0.0, 0.0, 0.0, 0.0, 0.0, 0.0, 0.0, 0.0, 0.0, 0.0, 0.0, 0.0, 0.0, 0.0, 0.0, 0.0, 0.0, 0.0, 0.0, 0.0, 0.0, 0.0, 0.0, 0.0, 0.0, 0.0, 0.0, 0.0, 0.0, 0.0, 0.0, 0.0, 0.0, 0.0, 0.0, 0.0, 0.0, 0.0, 0.0, 0.0, 0.0, 0.0, 0.0, 0.0, 0.0, 0.0, 0.0, 0.0])
me_circle_013.use_remesh_fix_poles = True
me_circle_013.use_remesh_preserve_attributes = False
me_circle_013.use_mirror_vertex_groups = False
me_circle_013.update()
me_circle_014 = bpy.data.meshes.new('Circle.014')
me_circle_014.from_pydata([(0.0, 1.0, 0.0), (-0.1951, 0.9808, 0.0), (-0.3827, 0.9239, 0.0), (-0.5556, 0.8315, 0.0), (-0.7071, 0.7071, 0.0), (-0.8315, 0.5556, 0.0), (-0.9239, 0.3827, 0.0), (-0.9808, 0.1951, 0.0), (-1.0, 7.55e-08, 0.0), (-0.9808, -0.1951, 0.0), (-0.9239, -0.3827, 0.0), (-0.8315, -0.5556, 0.0), (-0.7071, -0.7071, 0.0), (-0.5556, -0.8315, 0.0), (-0.3827, -0.9239, 0.0), (-0.1951, -0.9808, 0.0), (3.258e-07, -1.0, 0.0), (0.1951, -0.9808, 0.0), (0.3827, -0.9239, 0.0), (0.5556, -0.8315, 0.0), (0.7071, -0.7071, 0.0), (0.8315, -0.5556, 0.0), (0.9239, -0.3827, 0.0), (0.9808, -0.1951, 0.0), (1.0, 9.656e-07, 0.0), (0.9808, 0.1951, 0.0), (0.9239, 0.3827, 0.0), (0.8315, 0.5556, 0.0), (0.7071, 0.7071, 0.0), (0.5556, 0.8315, 0.0), (0.3827, 0.9239, 0.0), (0.1951, 0.9808, 0.0), (0.0, 1.0, 3.061), (-0.1951, 0.9808, 3.061), (-0.3827, 0.9239, 3.061), (-0.5556, 0.8315, 3.061), (-0.7071, 0.7071, 3.061), (-0.8315, 0.5556, 3.061), (-0.9239, 0.3827, 3.061), (-0.9808, 0.1951, 3.061), (-1.0, 7.55e-08, 3.061), (-0.9808, -0.1951, 3.061), (-0.9239, -0.3827, 3.061), (-0.8315, -0.5556, 3.061), (-0.7071, -0.7071, 3.061), (-0.5556, -0.8315, 3.061), (-0.3827, -0.9239, 3.061), (-0.1951, -0.9808, 3.061), (3.258e-07, -1.0, 3.061), (0.1951, -0.9808, 3.061), (0.3827, -0.9239, 3.061), (0.5556, -0.8315, 3.061), (0.7071, -0.7071, 3.061), (0.8315, -0.5556, 3.061), (0.9239, -0.3827, 3.061), (0.9808, -0.1951, 3.061), (1.0, 9.656e-07, 3.061), (0.9808, 0.1951, 3.061), (0.9239, 0.3827, 3.061), (0.8315, 0.5556, 3.061), (0.7071, 0.7071, 3.061), (0.5556, 0.8315, 3.061), (0.3827, 0.9239, 3.061), (0.1951, 0.9808, 3.061)], [], [(2, 1, 33, 34), (29, 28, 60, 61), (16, 15, 47, 48), (3, 2, 34, 35), (30, 29, 61, 62), (17, 16, 48, 49), (4, 3, 35, 36), (31, 30, 62, 63), (18, 17, 49, 50), (5, 4, 36, 37), (0, 31, 63, 32), (19, 18, 50, 51), (6, 5, 37, 38), (20, 19, 51, 52), (7, 6, 38, 39), (21, 20, 52, 53), (8, 7, 39, 40), (22, 21, 53, 54), (9, 8, 40, 41), (23, 22, 54, 55), (10, 9, 41, 42), (24, 23, 55, 56), (11, 10, 42, 43), (25, 24, 56, 57), (12, 11, 43, 44), (26, 25, 57, 58), (13, 12, 44, 45), (27, 26, 58, 59), (14, 13, 45, 46), (1, 0, 32, 33), (28, 27, 59, 60), (15, 14, 46, 47), (33, 32, 63, 62, 61, 60, 59, 58, 57, 56, 55, 54, 53, 52, 51, 50, 49, 48, 47, 46, 45, 44, 43, 42, 41, 40, 39, 38, 37, 36, 35, 34)])
_uv = me_circle_014.uv_layers.new(name='UVMap')
_uv.uv.foreach_set('vector', [0.0, 0.0, 0.0, 0.0, 0.0, 0.0, 0.0, 0.0, 0.0, 0.0, 0.0, 0.0, 0.0, 0.0, 0.0, 0.0, 0.0, 0.0, 0.0, 0.0, 0.0, 0.0, 0.0, 0.0, 0.0, 0.0, 0.0, 0.0, 0.0, 0.0, 0.0, 0.0, 0.0, 0.0, 0.0, 0.0, 0.0, 0.0, 0.0, 0.0, 0.0, 0.0, 0.0, 0.0, 0.0, 0.0, 0.0, 0.0, 0.0, 0.0, 0.0, 0.0, 0.0, 0.0, 0.0, 0.0, 0.0, 0.0, 0.0, 0.0, 0.0, 0.0, 0.0, 0.0, 0.0, 0.0, 0.0, 0.0, 0.0, 0.0, 0.0, 0.0, 0.0, 0.0, 0.0, 0.0, 0.0, 0.0, 0.0, 0.0, 0.0, 0.0, 0.0, 0.0, 0.0, 0.0, 0.0, 0.0, 0.0, 0.0, 0.0, 0.0, 0.0, 0.0, 0.0, 0.0, 0.0, 0.0, 0.0, 0.0, 0.0, 0.0, 0.0, 0.0, 0.0, 0.0, 0.0, 0.0, 0.0, 0.0, 0.0, 0.0, 0.0, 0.0, 0.0, 0.0, 0.0, 0.0, 0.0, 0.0, 0.0, 0.0, 0.0, 0.0, 0.0, 0.0, 0.0, 0.0, 0.0, 0.0, 0.0, 0.0, 0.0, 0.0, 0.0, 0.0, 0.0, 0.0, 0.0, 0.0, 0.0, 0.0, 0.0, 0.0, 0.0, 0.0, 0.0, 0.0, 0.0, 0.0, 0.0, 0.0, 0.0, 0.0, 0.0, 0.0, 0.0, 0.0, 0.0, 0.0, 0.0, 0.0, 0.0, 0.0, 0.0, 0.0, 0.0, 0.0, 0.0, 0.0, 0.0, 0.0, 0.0, 0.0, 0.0, 0.0, 0.0, 0.0, 0.0, 0.0, 0.0, 0.0, 0.0, 0.0, 0.0, 0.0, 0.0, 0.0, 0.0, 0.0, 0.0, 0.0, 0.0, 0.0, 0.0, 0.0, 0.0, 0.0, 0.0, 0.0, 0.0, 0.0, 0.0, 0.0, 0.0, 0.0, 0.0, 0.0, 0.0, 0.0, 0.0, 0.0, 0.0, 0.0, 0.0, 0.0, 0.0, 0.0, 0.0, 0.0, 0.0, 0.0, 0.0, 0.0, 0.0, 0.0, 0.0, 0.0, 0.0, 0.0, 0.0, 0.0, 0.0, 0.0, 0.0, 0.0, 0.0, 0.0, 0.0, 0.0, 0.0, 0.0, 0.0, 0.0, 0.0, 0.0, 0.0, 0.0, 0.0, 0.0, 0.0, 0.0, 0.0, 0.0, 0.0, 0.0, 0.0, 0.0, 0.0, 0.0, 0.0, 0.0, 0.0, 0.0, 0.0, 0.0, 0.0, 0.0, 0.0, 0.0, 0.0, 0.0, 0.0, 0.0, 0.0, 0.0, 0.0, 0.0, 0.0, 0.0, 0.0, 0.0, 0.0, 0.0, 0.0, 0.0, 0.0, 0.0, 0.0, 0.0, 0.0, 0.0, 0.0, 0.0, 0.0, 0.0, 0.0, 0.0, 0.0, 0.0, 0.0, 0.0, 0.0, 0.0, 0.0, 0.0, 0.0, 0.0, 0.0, 0.0, 0.0, 0.0, 0.0, 0.0, 0.0, 0.0, 0.0, 0.0, 0.0, 0.0])
me_circle_014.use_remesh_fix_poles = True
me_circle_014.use_remesh_preserve_attributes = False
me_circle_014.use_mirror_vertex_groups = False
me_circle_014.update()
me_circle_015 = bpy.data.meshes.new('Circle.015')
me_circle_015.from_pydata([(0.0, 1.0, 0.0), (-0.1951, 0.9808, 0.0), (-0.3827, 0.9239, 0.0), (-0.5556, 0.8315, 0.0), (-0.7071, 0.7071, 0.0), (-0.8315, 0.5556, 0.0), (-0.9239, 0.3827, 0.0), (-0.9808, 0.1951, 0.0), (-1.0, 7.55e-08, 0.0), (-0.9808, -0.1951, 0.0), (-0.9239, -0.3827, 0.0), (-0.8315, -0.5556, 0.0), (-0.7071, -0.7071, 0.0), (-0.5556, -0.8315, 0.0), (-0.3827, -0.9239, 0.0), (-0.1951, -0.9808, 0.0), (3.258e-07, -1.0, 0.0), (0.1951, -0.9808, 0.0), (0.3827, -0.9239, 0.0), (0.5556, -0.8315, 0.0), (0.7071, -0.7071, 0.0), (0.8315, -0.5556, 0.0), (0.9239, -0.3827, 0.0), (0.9808, -0.1951, 0.0), (1.0, 9.656e-07, 0.0), (0.9808, 0.1951, 0.0), (0.9239, 0.3827, 0.0), (0.8315, 0.5556, 0.0), (0.7071, 0.7071, 0.0), (0.5556, 0.8315, 0.0), (0.3827, 0.9239, 0.0), (0.1951, 0.9808, 0.0), (0.0, 1.0, 3.05), (-0.1951, 0.9808, 3.05), (-0.3827, 0.9239, 3.05), (-0.5556, 0.8315, 3.05), (-0.7071, 0.7071, 3.05), (-0.8315, 0.5556, 3.05), (-0.9239, 0.3827, 3.05), (-0.9808, 0.1951, 3.05), (-1.0, 7.55e-08, 3.05), (-0.9808, -0.1951, 3.05), (-0.9239, -0.3827, 3.05), (-0.8315, -0.5556, 3.05), (-0.7071, -0.7071, 3.05), (-0.5556, -0.8315, 3.05), (-0.3827, -0.9239, 3.05), (-0.1951, -0.9808, 3.05), (3.258e-07, -1.0, 3.05), (0.1951, -0.9808, 3.05), (0.3827, -0.9239, 3.05), (0.5556, -0.8315, 3.05), (0.7071, -0.7071, 3.05), (0.8315, -0.5556, 3.05), (0.9239, -0.3827, 3.05), (0.9808, -0.1951, 3.05), (1.0, 9.656e-07, 3.05), (0.9808, 0.1951, 3.05), (0.9239, 0.3827, 3.05), (0.8315, 0.5556, 3.05), (0.7071, 0.7071, 3.05), (0.5556, 0.8315, 3.05), (0.3827, 0.9239, 3.05), (0.1951, 0.9808, 3.05)], [], [(2, 1, 33, 34), (29, 28, 60, 61), (16, 15, 47, 48), (3, 2, 34, 35), (30, 29, 61, 62), (17, 16, 48, 49), (4, 3, 35, 36), (31, 30, 62, 63), (18, 17, 49, 50), (5, 4, 36, 37), (0, 31, 63, 32), (19, 18, 50, 51), (6, 5, 37, 38), (20, 19, 51, 52), (7, 6, 38, 39), (21, 20, 52, 53), (8, 7, 39, 40), (22, 21, 53, 54), (9, 8, 40, 41), (23, 22, 54, 55), (10, 9, 41, 42), (24, 23, 55, 56), (11, 10, 42, 43), (25, 24, 56, 57), (12, 11, 43, 44), (26, 25, 57, 58), (13, 12, 44, 45), (27, 26, 58, 59), (14, 13, 45, 46), (1, 0, 32, 33), (28, 27, 59, 60), (15, 14, 46, 47), (33, 32, 63, 62, 61, 60, 59, 58, 57, 56, 55, 54, 53, 52, 51, 50, 49, 48, 47, 46, 45, 44, 43, 42, 41, 40, 39, 38, 37, 36, 35, 34)])
_uv = me_circle_015.uv_layers.new(name='UVMap')
_uv.uv.foreach_set('vector', [0.0, 0.0, 0.0, 0.0, 0.0, 0.0, 0.0, 0.0, 0.0, 0.0, 0.0, 0.0, 0.0, 0.0, 0.0, 0.0, 0.0, 0.0, 0.0, 0.0, 0.0, 0.0, 0.0, 0.0, 0.0, 0.0, 0.0, 0.0, 0.0, 0.0, 0.0, 0.0, 0.0, 0.0, 0.0, 0.0, 0.0, 0.0, 0.0, 0.0, 0.0, 0.0, 0.0, 0.0, 0.0, 0.0, 0.0, 0.0, 0.0, 0.0, 0.0, 0.0, 0.0, 0.0, 0.0, 0.0, 0.0, 0.0, 0.0, 0.0, 0.0, 0.0, 0.0, 0.0, 0.0, 0.0, 0.0, 0.0, 0.0, 0.0, 0.0, 0.0, 0.0, 0.0, 0.0, 0.0, 0.0, 0.0, 0.0, 0.0, 0.0, 0.0, 0.0, 0.0, 0.0, 0.0, 0.0, 0.0, 0.0, 0.0, 0.0, 0.0, 0.0, 0.0, 0.0, 0.0, 0.0, 0.0, 0.0, 0.0, 0.0, 0.0, 0.0, 0.0, 0.0, 0.0, 0.0, 0.0, 0.0, 0.0, 0.0, 0.0, 0.0, 0.0, 0.0, 0.0, 0.0, 0.0, 0.0, 0.0, 0.0, 0.0, 0.0, 0.0, 0.0, 0.0, 0.0, 0.0, 0.0, 0.0, 0.0, 0.0, 0.0, 0.0, 0.0, 0.0, 0.0, 0.0, 0.0, 0.0, 0.0, 0.0, 0.0, 0.0, 0.0, 0.0, 0.0, 0.0, 0.0, 0.0, 0.0, 0.0, 0.0, 0.0, 0.0, 0.0, 0.0, 0.0, 0.0, 0.0, 0.0, 0.0, 0.0, 0.0, 0.0, 0.0, 0.0, 0.0, 0.0, 0.0, 0.0, 0.0, 0.0, 0.0, 0.0, 0.0, 0.0, 0.0, 0.0, 0.0, 0.0, 0.0, 0.0, 0.0, 0.0, 0.0, 0.0, 0.0, 0.0, 0.0, 0.0, 0.0, 0.0, 0.0, 0.0, 0.0, 0.0, 0.0, 0.0, 0.0, 0.0, 0.0, 0.0, 0.0, 0.0, 0.0, 0.0, 0.0, 0.0, 0.0, 0.0, 0.0, 0.0, 0.0, 0.0, 0.0, 0.0, 0.0, 0.0, 0.0, 0.0, 0.0, 0.0, 0.0, 0.0, 0.0, 0.0, 0.0, 0.0, 0.0, 0.0, 0.0, 0.0, 0.0, 0.0, 0.0, 0.0, 0.0, 0.0, 0.0, 0.0, 0.0, 0.0, 0.0, 0.0, 0.0, 0.0, 0.0, 0.0, 0.0, 0.0, 0.0, 0.0, 0.0, 0.0, 0.0, 0.0, 0.0, 0.0, 0.0, 0.0, 0.0, 0.0, 0.0, 0.0, 0.0, 0.0, 0.0, 0.0, 0.0, 0.0, 0.0, 0.0, 0.0, 0.0, 0.0, 0.0, 0.0, 0.0, 0.0, 0.0, 0.0, 0.0, 0.0, 0.0, 0.0, 0.0, 0.0, 0.0, 0.0, 0.0, 0.0, 0.0, 0.0, 0.0, 0.0, 0.0, 0.0, 0.0, 0.0, 0.0, 0.0, 0.0, 0.0, 0.0, 0.0, 0.0, 0.0, 0.0, 0.0, 0.0, 0.0, 0.0, 0.0, 0.0, 0.0, 0.0, 0.0, 0.0, 0.0])
me_circle_015.use_remesh_fix_poles = True
me_circle_015.use_remesh_preserve_attributes = False
me_circle_015.use_mirror_vertex_groups = False
me_circle_015.update()

# ---- objects
ob_circle = bpy.data.objects.new('Circle', me_circle_003)
ob_circle_004 = bpy.data.objects.new('Circle.004', me_circle_007)
ob_circle_001 = bpy.data.objects.new('Circle.001', me_circle_013)
ob_circle_002 = bpy.data.objects.new('Circle.002', me_circle_014)
ob_circle_003 = bpy.data.objects.new('Circle.003', me_circle_015)

# ---- transforms, parenting, visibility, modifiers, constraints
ob_circle.location = (0.0, 0.0, 0.0)
ob_circle.scale = (0.9825, 0.9825, 0.9825)
ob_circle.lineart.crease_threshold = 0.0
ob_circle_004.location = (0.0, 0.0, -0.1273)
ob_circle_004.scale = (0.5688, 0.5688, 0.5688)
ob_circle_004.lineart.crease_threshold = 0.0
ob_circle_001.location = (0.3304, 0.5728, -0.03098)
ob_circle_001.scale = (0.1319, 0.1319, 0.1319)
ob_circle_001.lineart.crease_threshold = 0.0
ob_circle_002.location = (-0.661, -0.0007019, -0.03098)
ob_circle_002.scale = (0.1319, 0.1319, 0.1319)
ob_circle_002.lineart.crease_threshold = 0.0
ob_circle_003.location = (0.3295, -0.5731, -0.03098)
ob_circle_003.scale = (0.1319, 0.1319, 0.1319)
ob_circle_003.lineart.crease_threshold = 0.0

# ---- collection membership
col_collection.objects.link(ob_circle)
col_collection.objects.link(ob_circle_004)
col_collection.objects.link(ob_circle_001)
col_collection.objects.link(ob_circle_002)
col_collection.objects.link(ob_circle_003)

# ---- scene / render settings (as saved in the file)
scene.frame_start = 1; scene.frame_end = 250; scene.frame_set(1)
scene.render.engine = 'BLENDER_EEVEE_NEXT'
scene.cycles.use_denoising = False
scene.cycles.samples = 128
scene.cycles.sampling_pattern = 'TABULATED_SOBOL'
scene.cycles.use_adaptive_sampling = False
scene.cycles.use_light_tree = False
scene.view_settings.view_transform = 'Filmic'
bpy.context.view_layer.update()

# ---- added for rendering (the .blend has no active camera): camera
cam_auto = bpy.data.cameras.new('AutoCamera')
cam_auto.lens = 50.0
cam_auto.sensor_width = 36.0
cam_auto.clip_end = 1000.0
ob_auto_camera = bpy.data.objects.new('AutoCamera', cam_auto)
scene.collection.objects.link(ob_auto_camera)
ob_auto_camera.location = (2.83224, -3.39868, 1.99662)
ob_auto_camera.rotation_euler = (1.09748, -7.21219e-08, 0.694738)
scene.camera = ob_auto_camera
bpy.context.view_layer.update()
